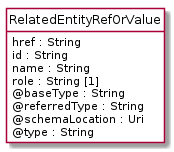

The diagram above was rendered by PlantUML. Its source (embedded in the PNG):
@startuml
hide circle
hide methods
hide stereotype
show <<Enumeration>> stereotype
skinparam class {
   BackgroundColor<<Enumeration>> #E6F5F7
   BackgroundColor<<Ref>> #FFFFE0
   BackgroundColor<<Pivot>> #FFFFFFF
   BackgroundColor<<SimpleType>> #E2F0DA
   BackgroundColor #FCF2E3
}

class RelatedEntityRefOrValue <<Pivot>> {
    href : String
    id : String
    name : String
    role : String [1]
    @baseType : String
    @referredType : String
    @schemaLocation : Uri
    @type : String
}


@enduml